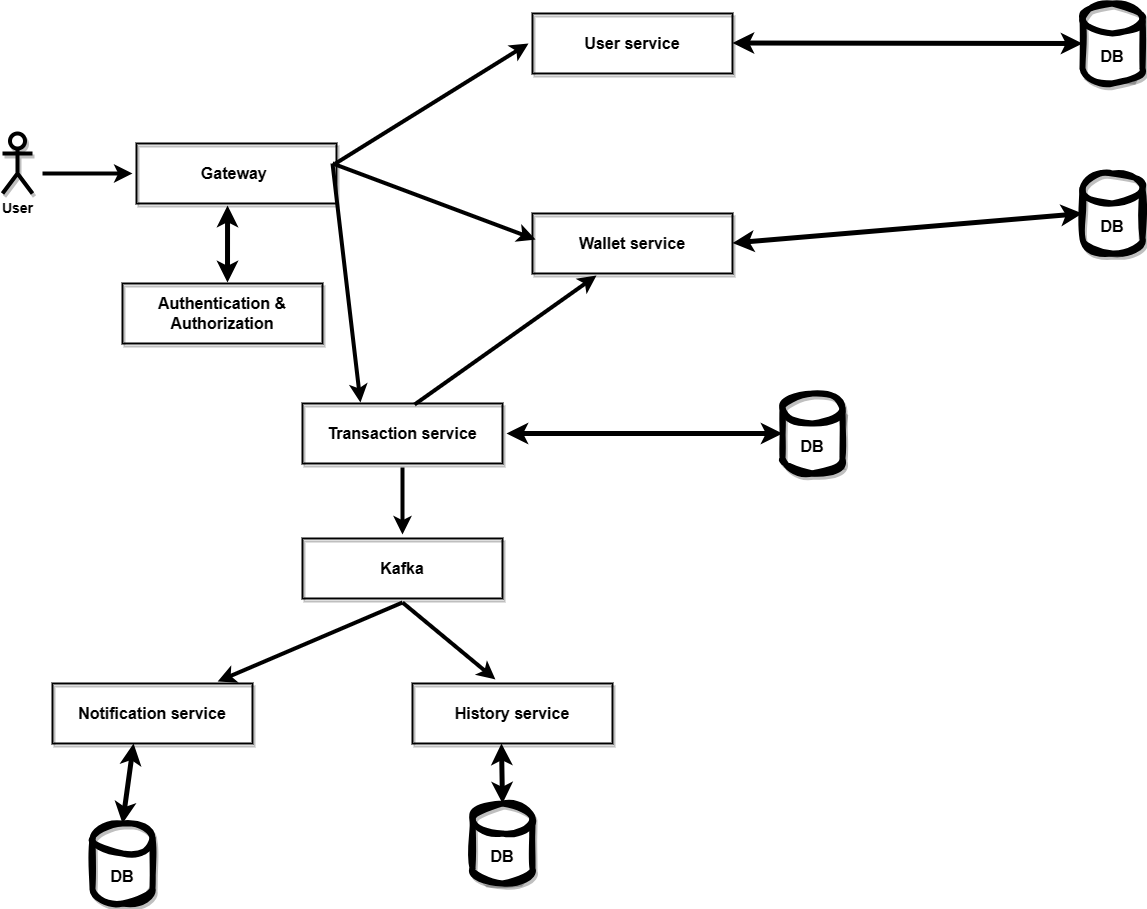

The diagram above was exported from draw.io. Its source (the exported page's mxGraphModel, read from the mxfile embedded in the PNG):
<mxGraphModel dx="770" dy="481" grid="1" gridSize="10" guides="1" tooltips="1" connect="1" arrows="1" fold="1" page="1" pageScale="1" pageWidth="827" pageHeight="1169" background="#ffffff" math="0" shadow="0">
  <root>
    <mxCell id="0" />
    <mxCell id="1" parent="0" />
    <mxCell id="0eyXL6QHi0aETvNO1afy-3" value="User service" style="rounded=0;whiteSpace=wrap;html=1;fillColor=none;strokeWidth=2;perimeterSpacing=4;glass=0;shadow=1;fontStyle=1;fontSize=16;" vertex="1" parent="1">
      <mxGeometry x="610" y="60" width="200" height="60" as="geometry" />
    </mxCell>
    <mxCell id="0eyXL6QHi0aETvNO1afy-5" value="History service" style="rounded=0;whiteSpace=wrap;html=1;fillColor=none;strokeWidth=2;perimeterSpacing=4;glass=0;shadow=1;fontStyle=1;fontSize=16;" vertex="1" parent="1">
      <mxGeometry x="490" y="730" width="200" height="60" as="geometry" />
    </mxCell>
    <mxCell id="0eyXL6QHi0aETvNO1afy-6" value="Notification service" style="rounded=0;whiteSpace=wrap;html=1;fillColor=none;strokeWidth=2;perimeterSpacing=4;glass=0;shadow=1;fontStyle=1;fontSize=16;" vertex="1" parent="1">
      <mxGeometry x="130" y="730" width="200" height="60" as="geometry" />
    </mxCell>
    <mxCell id="0eyXL6QHi0aETvNO1afy-7" value="Wallet service" style="rounded=0;whiteSpace=wrap;html=1;fillColor=none;strokeWidth=2;perimeterSpacing=4;glass=0;shadow=1;fontStyle=1;fontSize=16;" vertex="1" parent="1">
      <mxGeometry x="610" y="260" width="200" height="60" as="geometry" />
    </mxCell>
    <mxCell id="0eyXL6QHi0aETvNO1afy-8" value="Transaction service" style="rounded=0;whiteSpace=wrap;html=1;fillColor=none;strokeWidth=2;perimeterSpacing=4;glass=0;shadow=1;fontStyle=1;fontSize=16;" vertex="1" parent="1">
      <mxGeometry x="380" y="450" width="200" height="60" as="geometry" />
    </mxCell>
    <mxCell id="0eyXL6QHi0aETvNO1afy-10" value="Gateway&amp;nbsp;" style="rounded=0;whiteSpace=wrap;html=1;fillColor=none;strokeWidth=2;perimeterSpacing=4;glass=0;shadow=1;fontStyle=1;fontSize=16;" vertex="1" parent="1">
      <mxGeometry x="214" y="190" width="200" height="60" as="geometry" />
    </mxCell>
    <mxCell id="0eyXL6QHi0aETvNO1afy-11" value="User" style="shape=umlActor;verticalLabelPosition=bottom;verticalAlign=top;html=1;outlineConnect=0;strokeWidth=4;perimeterSpacing=3;shadow=1;fontStyle=1;fontSize=14;" vertex="1" parent="1">
      <mxGeometry x="80" y="180" width="30" height="60" as="geometry" />
    </mxCell>
    <mxCell id="0eyXL6QHi0aETvNO1afy-12" value="" style="endArrow=classic;html=1;rounded=0;fontSize=12;strokeWidth=4;" edge="1" parent="1" target="0eyXL6QHi0aETvNO1afy-10">
      <mxGeometry width="50" height="50" relative="1" as="geometry">
        <mxPoint x="120" y="220" as="sourcePoint" />
        <mxPoint x="460" y="220" as="targetPoint" />
      </mxGeometry>
    </mxCell>
    <mxCell id="0eyXL6QHi0aETvNO1afy-13" value="" style="endArrow=classic;html=1;rounded=0;fontSize=12;strokeWidth=4;exitX=0.976;exitY=0.353;exitDx=0;exitDy=0;exitPerimeter=0;entryX=0;entryY=0.5;entryDx=0;entryDy=0;" edge="1" parent="1" source="0eyXL6QHi0aETvNO1afy-10" target="0eyXL6QHi0aETvNO1afy-3">
      <mxGeometry width="50" height="50" relative="1" as="geometry">
        <mxPoint x="420" y="209.5" as="sourcePoint" />
        <mxPoint x="510" y="209.5" as="targetPoint" />
      </mxGeometry>
    </mxCell>
    <mxCell id="0eyXL6QHi0aETvNO1afy-15" value="" style="endArrow=classic;html=1;rounded=0;fontSize=12;strokeWidth=4;exitX=0.962;exitY=0.353;exitDx=0;exitDy=0;exitPerimeter=0;entryX=0.034;entryY=0.441;entryDx=0;entryDy=0;entryPerimeter=0;" edge="1" parent="1" source="0eyXL6QHi0aETvNO1afy-10" target="0eyXL6QHi0aETvNO1afy-7">
      <mxGeometry width="50" height="50" relative="1" as="geometry">
        <mxPoint x="423" y="220" as="sourcePoint" />
        <mxPoint x="616" y="100" as="targetPoint" />
      </mxGeometry>
    </mxCell>
    <mxCell id="0eyXL6QHi0aETvNO1afy-16" value="" style="endArrow=classic;html=1;rounded=0;fontSize=12;strokeWidth=4;entryX=0.298;entryY=0.044;entryDx=0;entryDy=0;entryPerimeter=0;" edge="1" parent="1" target="0eyXL6QHi0aETvNO1afy-8">
      <mxGeometry width="50" height="50" relative="1" as="geometry">
        <mxPoint x="410" y="210" as="sourcePoint" />
        <mxPoint x="623" y="296" as="targetPoint" />
      </mxGeometry>
    </mxCell>
    <mxCell id="0eyXL6QHi0aETvNO1afy-17" value="" style="endArrow=classic;html=1;rounded=0;fontSize=12;strokeWidth=4;entryX=0.327;entryY=0.971;entryDx=0;entryDy=0;entryPerimeter=0;exitX=0.558;exitY=0.074;exitDx=0;exitDy=0;exitPerimeter=0;" edge="1" parent="1" source="0eyXL6QHi0aETvNO1afy-8" target="0eyXL6QHi0aETvNO1afy-7">
      <mxGeometry width="50" height="50" relative="1" as="geometry">
        <mxPoint x="420" y="220" as="sourcePoint" />
        <mxPoint x="448" y="459" as="targetPoint" />
      </mxGeometry>
    </mxCell>
    <mxCell id="0eyXL6QHi0aETvNO1afy-18" value="" style="endArrow=classic;html=1;rounded=0;fontSize=12;strokeWidth=4;exitX=0.5;exitY=1;exitDx=0;exitDy=0;entryX=0.813;entryY=0.029;entryDx=0;entryDy=0;entryPerimeter=0;" edge="1" parent="1" source="0eyXL6QHi0aETvNO1afy-36" target="0eyXL6QHi0aETvNO1afy-6">
      <mxGeometry width="50" height="50" relative="1" as="geometry">
        <mxPoint x="318.048" y="489.98800000000006" as="sourcePoint" />
        <mxPoint x="290" y="660" as="targetPoint" />
      </mxGeometry>
    </mxCell>
    <mxCell id="0eyXL6QHi0aETvNO1afy-21" value="DB" style="shape=cylinder3;whiteSpace=wrap;html=1;boundedLbl=1;backgroundOutline=1;size=15;strokeWidth=6;shadow=1;sketch=1;curveFitting=1;jiggle=2;fontStyle=1;fontSize=16;" vertex="1" parent="1">
      <mxGeometry x="1160" y="50" width="60" height="80" as="geometry" />
    </mxCell>
    <mxCell id="0eyXL6QHi0aETvNO1afy-22" value="DB" style="shape=cylinder3;whiteSpace=wrap;html=1;boundedLbl=1;backgroundOutline=1;size=15;strokeWidth=6;shadow=1;sketch=1;curveFitting=1;jiggle=2;fontStyle=1;fontSize=16;" vertex="1" parent="1">
      <mxGeometry x="1160" y="220" width="60" height="80" as="geometry" />
    </mxCell>
    <mxCell id="0eyXL6QHi0aETvNO1afy-25" value="DB" style="shape=cylinder3;whiteSpace=wrap;html=1;boundedLbl=1;backgroundOutline=1;size=15;strokeWidth=6;shadow=1;sketch=1;curveFitting=1;jiggle=2;fontStyle=1;fontSize=16;" vertex="1" parent="1">
      <mxGeometry x="860" y="440" width="60" height="80" as="geometry" />
    </mxCell>
    <mxCell id="0eyXL6QHi0aETvNO1afy-27" value="" style="endArrow=classic;startArrow=classic;html=1;rounded=0;strokeWidth=5;exitX=1;exitY=0.5;exitDx=0;exitDy=0;entryX=0;entryY=0.5;entryDx=0;entryDy=0;entryPerimeter=0;" edge="1" parent="1" source="0eyXL6QHi0aETvNO1afy-8" target="0eyXL6QHi0aETvNO1afy-25">
      <mxGeometry width="50" height="50" relative="1" as="geometry">
        <mxPoint x="810" y="510" as="sourcePoint" />
        <mxPoint x="860" y="460" as="targetPoint" />
      </mxGeometry>
    </mxCell>
    <mxCell id="0eyXL6QHi0aETvNO1afy-28" value="" style="endArrow=classic;startArrow=classic;html=1;rounded=0;strokeWidth=5;exitX=1;exitY=0.5;exitDx=0;exitDy=0;entryX=0;entryY=0.5;entryDx=0;entryDy=0;entryPerimeter=0;" edge="1" parent="1" target="0eyXL6QHi0aETvNO1afy-22">
      <mxGeometry width="50" height="50" relative="1" as="geometry">
        <mxPoint x="810" y="289.5" as="sourcePoint" />
        <mxPoint x="1086" y="289.5" as="targetPoint" />
      </mxGeometry>
    </mxCell>
    <mxCell id="0eyXL6QHi0aETvNO1afy-29" value="" style="endArrow=classic;startArrow=classic;html=1;rounded=0;strokeWidth=5;exitX=1;exitY=0.5;exitDx=0;exitDy=0;entryX=0;entryY=0.5;entryDx=0;entryDy=0;entryPerimeter=0;" edge="1" parent="1" target="0eyXL6QHi0aETvNO1afy-21">
      <mxGeometry width="50" height="50" relative="1" as="geometry">
        <mxPoint x="810" y="89.5" as="sourcePoint" />
        <mxPoint x="1086" y="89.5" as="targetPoint" />
      </mxGeometry>
    </mxCell>
    <mxCell id="0eyXL6QHi0aETvNO1afy-30" value="DB" style="shape=cylinder3;whiteSpace=wrap;html=1;boundedLbl=1;backgroundOutline=1;size=15;strokeWidth=6;shadow=1;sketch=1;curveFitting=1;jiggle=2;fontStyle=1;fontSize=16;" vertex="1" parent="1">
      <mxGeometry x="550" y="850" width="60" height="80" as="geometry" />
    </mxCell>
    <mxCell id="0eyXL6QHi0aETvNO1afy-32" value="" style="endArrow=classic;startArrow=classic;html=1;rounded=0;strokeWidth=5;exitX=0.447;exitY=0.941;exitDx=0;exitDy=0;entryX=0.5;entryY=0;entryDx=0;entryDy=0;entryPerimeter=0;exitPerimeter=0;" edge="1" parent="1" source="0eyXL6QHi0aETvNO1afy-5" target="0eyXL6QHi0aETvNO1afy-30">
      <mxGeometry width="50" height="50" relative="1" as="geometry">
        <mxPoint x="604" y="500" as="sourcePoint" />
        <mxPoint x="880" y="500" as="targetPoint" />
      </mxGeometry>
    </mxCell>
    <mxCell id="0eyXL6QHi0aETvNO1afy-33" value="DB" style="shape=cylinder3;whiteSpace=wrap;html=1;boundedLbl=1;backgroundOutline=1;size=15;strokeWidth=6;shadow=1;sketch=1;curveFitting=1;jiggle=2;fontStyle=1;fontSize=16;" vertex="1" parent="1">
      <mxGeometry x="170" y="870" width="60" height="80" as="geometry" />
    </mxCell>
    <mxCell id="0eyXL6QHi0aETvNO1afy-34" value="" style="endArrow=classic;startArrow=classic;html=1;rounded=0;strokeWidth=5;exitX=0.409;exitY=0.941;exitDx=0;exitDy=0;entryX=0.5;entryY=0;entryDx=0;entryDy=0;entryPerimeter=0;exitPerimeter=0;" edge="1" parent="1" source="0eyXL6QHi0aETvNO1afy-6" target="0eyXL6QHi0aETvNO1afy-33">
      <mxGeometry width="50" height="50" relative="1" as="geometry">
        <mxPoint x="194.5" y="720" as="sourcePoint" />
        <mxPoint x="205.5" y="800" as="targetPoint" />
      </mxGeometry>
    </mxCell>
    <mxCell id="0eyXL6QHi0aETvNO1afy-36" value="Kafka" style="rounded=0;whiteSpace=wrap;html=1;fillColor=none;strokeWidth=2;perimeterSpacing=4;glass=0;shadow=1;fontStyle=1;fontSize=16;" vertex="1" parent="1">
      <mxGeometry x="380" y="585" width="200" height="60" as="geometry" />
    </mxCell>
    <mxCell id="0eyXL6QHi0aETvNO1afy-37" value="" style="endArrow=classic;html=1;rounded=0;fontSize=12;strokeWidth=4;exitX=0.5;exitY=1;exitDx=0;exitDy=0;entryX=0.418;entryY=0;entryDx=0;entryDy=0;entryPerimeter=0;" edge="1" parent="1" source="0eyXL6QHi0aETvNO1afy-36" target="0eyXL6QHi0aETvNO1afy-5">
      <mxGeometry width="50" height="50" relative="1" as="geometry">
        <mxPoint x="469" y="657" as="sourcePoint" />
        <mxPoint x="305" y="738" as="targetPoint" />
      </mxGeometry>
    </mxCell>
    <mxCell id="0eyXL6QHi0aETvNO1afy-38" value="" style="endArrow=classic;html=1;rounded=0;fontSize=12;strokeWidth=4;exitX=0.5;exitY=1;exitDx=0;exitDy=0;entryX=0.5;entryY=0;entryDx=0;entryDy=0;" edge="1" parent="1" source="0eyXL6QHi0aETvNO1afy-8" target="0eyXL6QHi0aETvNO1afy-36">
      <mxGeometry width="50" height="50" relative="1" as="geometry">
        <mxPoint x="469" y="657" as="sourcePoint" />
        <mxPoint x="305" y="738" as="targetPoint" />
      </mxGeometry>
    </mxCell>
    <mxCell id="0eyXL6QHi0aETvNO1afy-39" value="Authentication &amp;amp; Authorization" style="rounded=0;whiteSpace=wrap;html=1;fillColor=none;strokeWidth=2;perimeterSpacing=4;glass=0;shadow=1;fontStyle=1;fontSize=16;" vertex="1" parent="1">
      <mxGeometry x="200" y="330" width="200" height="60" as="geometry" />
    </mxCell>
    <mxCell id="0eyXL6QHi0aETvNO1afy-42" value="" style="endArrow=classic;startArrow=classic;html=1;rounded=0;strokeWidth=5;entryX=0.457;entryY=0.971;entryDx=0;entryDy=0;entryPerimeter=0;" edge="1" parent="1" target="0eyXL6QHi0aETvNO1afy-10">
      <mxGeometry width="50" height="50" relative="1" as="geometry">
        <mxPoint x="305" y="329" as="sourcePoint" />
        <mxPoint x="570" y="275.25" as="targetPoint" />
      </mxGeometry>
    </mxCell>
  </root>
</mxGraphModel>